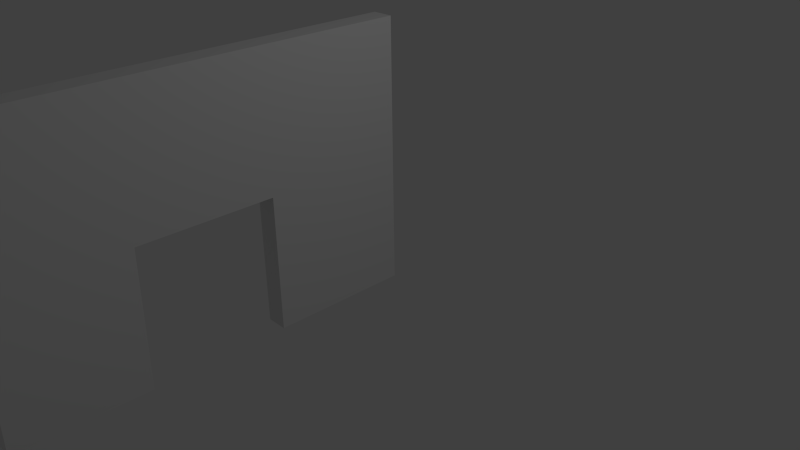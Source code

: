 # Source: doorway.blend  (saved by Blender 2.75.0; exported with 4.5.12 LTS)
import bpy
from mathutils import Matrix  # noqa: F401  (used for matrix-valued properties, if any)

bpy.ops.wm.read_factory_settings(use_empty=True)
scene = bpy.context.scene
scene.name = 'Scene'

# ---- collections
col_collection_1 = bpy.data.collections.new('Collection 1'); scene.collection.children.link(col_collection_1)

# ---- materials (node trees are filled in below, after node groups)
mat_material = bpy.data.materials.new('Material')
mat_material.alpha_threshold = 0.0
mat_material.use_transparent_shadow = False
mat_material.roughness = 0.5
mat_material.line_color = (0.0, 0.0, 0.0, 1.0)

# ---- material node trees

# ---- world
world_world = bpy.data.worlds.new('World'); scene.world = world_world
world_world.color = (0.05088, 0.05088, 0.05088)
world_world.use_sun_shadow = False
world_world.sun_shadow_jitter_overblur = 0.0
world_world.cycles.sampling_method = 'MANUAL'
world_world.cycles.sample_map_resolution = 256

# ---- cameras
cam_camera = bpy.data.cameras.new('Camera')
cam_camera.clip_end = 100.0
cam_camera.lens = 35.0
cam_camera.sensor_width = 32.0
cam_camera.sensor_height = 18.0
cam_camera.ortho_scale = 7.314
cam_camera.dof.focus_distance = 0.0
cam_camera.dof.aperture_fstop = 128.0

# ---- lights
light_lamp = bpy.data.lights.new('Lamp', 'POINT')
light_lamp.transmission_factor = 0.0
light_lamp.cutoff_distance = 30.0
light_lamp.energy = 100.0
light_lamp.shadow_buffer_clip_start = 1.001
light_lamp.shadow_soft_size = 0.1
light_lamp.shadow_maximum_resolution = 0.006
light_lamp.use_absolute_resolution = True
light_lamp.cycles.use_multiple_importance_sampling = False

# ---- meshes
me_cube = bpy.data.meshes.new('Cube')
me_cube.from_pydata([(-0.6959, 1.0, -1.0), (-0.6959, -1.0, -1.0), (-1.0, -1.0, -1.0), (-1.0, 1.0, -1.0), (-0.6959, 1.0, 2.784), (-0.6959, -1.0, 2.784), (-1.0, -1.0, 2.784), (-1.0, 1.0, 2.784), (-0.8479, -1.0, -1.0), (-0.6959, -1.0, 0.892), (-1.0, -1.0, 0.892), (-0.8479, -1.0, 2.784), (-0.8479, -1.0, 0.892), (-0.6959, -2.856, 0.892), (-0.6959, -2.856, 2.784), (-1.0, -2.856, 0.892), (-1.0, -2.856, 2.784), (-0.848, -2.856, 2.784), (-0.848, -2.856, 0.892), (-0.6959, -4.593, 0.892), (-0.6959, -4.593, 2.784), (-1.0, -4.593, 0.892), (-1.0, -4.593, 2.784), (-0.848, -4.593, 2.784), (-0.848, -2.894, -0.9988), (-1.0, -2.894, -0.9988), (-0.6959, -2.894, -0.9988), (-0.848, -4.631, -0.9988), (-1.0, -4.631, -0.9988), (-0.6959, -4.631, -0.9988)], [], [(0, 1, 8, 2, 3), (4, 7, 6, 11, 5), (0, 4, 5, 9, 1), (17, 16, 22, 23, 20, 14), (2, 10, 6, 7, 3), (4, 0, 3, 7), (18, 13, 26, 24, 25, 15), (12, 10, 2, 8, 1, 9), (10, 12, 9, 13, 18, 15), (6, 10, 15, 16), (9, 5, 14, 13), (13, 14, 20, 19, 29, 26), (16, 15, 21, 22), (11, 6, 16, 17, 14, 5), (24, 26, 29, 27), (25, 24, 27, 28), (21, 15, 25, 28), (23, 22, 21, 28, 27, 29, 19, 20)])
me_cube.materials.append(mat_material)
me_cube.use_remesh_preserve_volume = False
me_cube.use_remesh_preserve_attributes = False
me_cube.use_mirror_vertex_groups = False
me_cube.update()

# ---- objects
ob_cube = bpy.data.objects.new('Cube', me_cube)
ob_lamp = bpy.data.objects.new('Lamp', light_lamp)
ob_camera = bpy.data.objects.new('Camera', cam_camera)

# ---- transforms, parenting, visibility, modifiers, constraints
ob_cube.location = (0.0, 0.0, 0.0)
ob_cube.lock_rotations_4d = False
ob_cube.empty_display_type = 'ARROWS'
ob_cube.lineart.crease_threshold = 0.0
ob_lamp.location = (4.076, 1.005, 5.904)
ob_lamp.rotation_euler = (0.6503, 0.05522, 1.866)
ob_lamp.lock_rotations_4d = False
ob_lamp.empty_display_type = 'ARROWS'
ob_lamp.color = (0.0, 0.0, 0.0, 0.0)
ob_lamp.lineart.crease_threshold = 0.0
ob_camera.location = (7.481, -6.508, 5.344)
ob_camera.rotation_euler = (1.109, 0.01082, 0.8149)
ob_camera.lock_rotations_4d = False
ob_camera.empty_display_type = 'ARROWS'
ob_camera.color = (0.0, 0.0, 0.0, 0.0)
ob_camera.display_type = 'WIRE'
ob_camera.lineart.crease_threshold = 0.0

# ---- collection membership
col_collection_1.objects.link(ob_cube)
col_collection_1.objects.link(ob_lamp)
col_collection_1.objects.link(ob_camera)

# ---- scene / render settings (as saved in the file)
scene.camera = ob_camera
scene.frame_start = 1; scene.frame_end = 250; scene.frame_set(1)
scene.render.engine = 'BLENDER_EEVEE_NEXT'
scene.render.resolution_percentage = 50
scene.render.dither_intensity = 0.0
scene.cycles.use_denoising = False
scene.cycles.samples = 10
scene.cycles.sampling_pattern = 'TABULATED_SOBOL'
scene.cycles.light_sampling_threshold = 0.0
scene.cycles.use_adaptive_sampling = False
scene.cycles.use_light_tree = False
scene.cycles.blur_glossy = 0.0
scene.cycles.pixel_filter_type = 'GAUSSIAN'
scene.cycles.sample_clamp_indirect = 0.0
scene.view_settings.view_transform = 'Standard'
bpy.context.view_layer.update()
